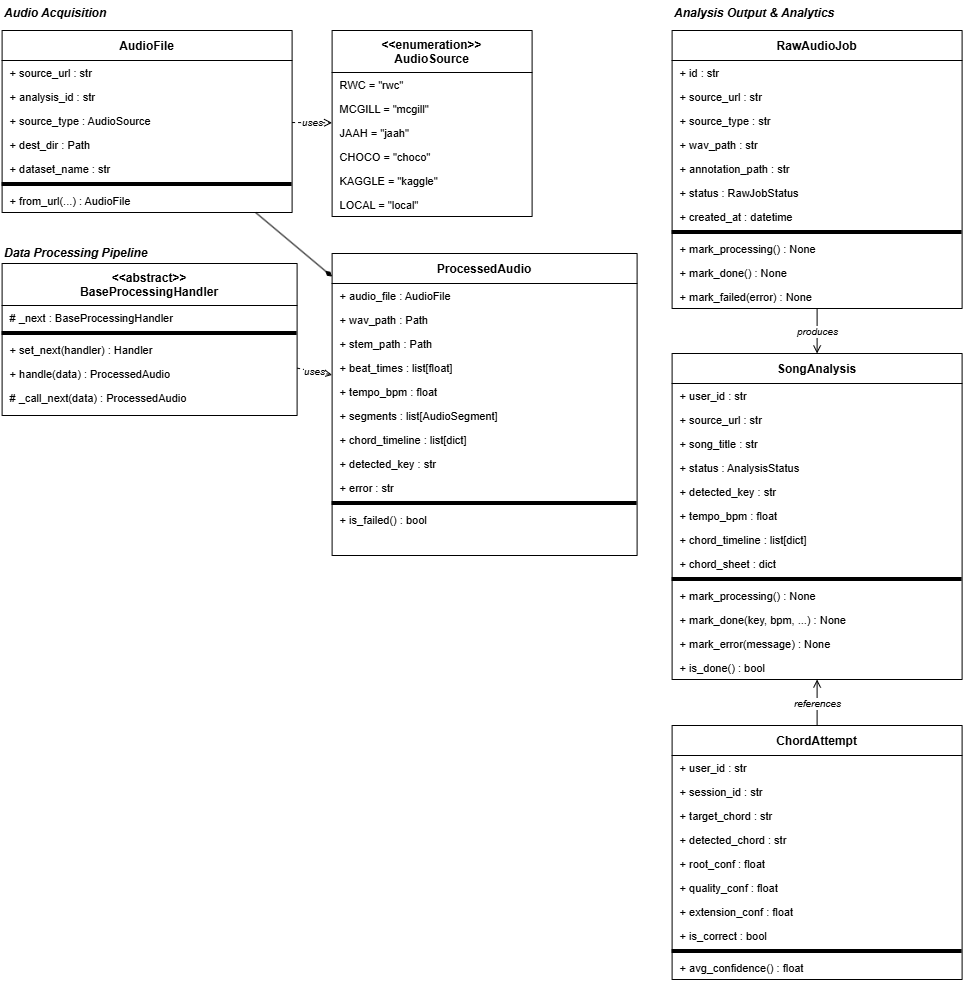

The diagram above was exported from draw.io. Its source (the exported page's mxGraphModel, read from the mxfile embedded in the PNG):
<mxGraphModel dx="1710" dy="985" grid="0" gridSize="10" guides="1" tooltips="1" connect="1" arrows="1" fold="1" page="0" pageScale="1" pageWidth="1100" pageHeight="1050" math="0" shadow="0">
  <root>
    <mxCell id="0" />
    <mxCell id="1" parent="0" />
    <mxCell id="s1" parent="1" style="text;html=1;strokeColor=none;fillColor=none;align=left;verticalAlign=middle;fontSize=12;fontStyle=3;" value="Audio Acquisition" vertex="1">
      <mxGeometry height="25" width="200" x="30" y="15" as="geometry" />
    </mxCell>
    <mxCell id="s2" parent="1" style="text;html=1;strokeColor=none;fillColor=none;align=left;verticalAlign=middle;fontSize=12;fontStyle=3;" value="Data Processing Pipeline" vertex="1">
      <mxGeometry height="25" width="230" x="30" y="255" as="geometry" />
    </mxCell>
    <mxCell id="s3" parent="1" style="text;html=1;strokeColor=none;fillColor=none;align=left;verticalAlign=middle;fontSize=12;fontStyle=3;" value="Analysis Output &amp; Analytics" vertex="1">
      <mxGeometry height="25" width="250" x="700" y="15" as="geometry" />
    </mxCell>
    <mxCell id="100" parent="1" style="swimlane;fontStyle=1;align=center;startSize=30;fillColor=none;strokeColor=#000000;fontSize=12;" value="AudioFile" vertex="1">
      <mxGeometry height="182" width="290" x="30" y="45" as="geometry" />
    </mxCell>
    <mxCell id="101" parent="100" style="text;strokeColor=none;fillColor=none;align=left;verticalAlign=top;spacingLeft=6;overflow=hidden;fontSize=11;" value="+ source_url : str" vertex="1">
      <mxGeometry height="24" width="290" y="30" as="geometry" />
    </mxCell>
    <mxCell id="102" parent="100" style="text;strokeColor=none;fillColor=none;align=left;verticalAlign=top;spacingLeft=6;overflow=hidden;fontSize=11;" value="+ analysis_id : str" vertex="1">
      <mxGeometry height="24" width="290" y="54" as="geometry" />
    </mxCell>
    <mxCell id="103" parent="100" style="text;strokeColor=none;fillColor=none;align=left;verticalAlign=top;spacingLeft=6;overflow=hidden;fontSize=11;" value="+ source_type : AudioSource" vertex="1">
      <mxGeometry height="24" width="290" y="78" as="geometry" />
    </mxCell>
    <mxCell id="104" parent="100" style="text;strokeColor=none;fillColor=none;align=left;verticalAlign=top;spacingLeft=6;overflow=hidden;fontSize=11;" value="+ dest_dir : Path" vertex="1">
      <mxGeometry height="24" width="290" y="102" as="geometry" />
    </mxCell>
    <mxCell id="105" parent="100" style="text;strokeColor=none;fillColor=none;align=left;verticalAlign=top;spacingLeft=6;overflow=hidden;fontSize=11;" value="+ dataset_name : str" vertex="1">
      <mxGeometry height="24" width="290" y="126" as="geometry" />
    </mxCell>
    <mxCell id="106" parent="100" style="line;strokeColor=#000000;fillColor=none;" value="" vertex="1">
      <mxGeometry height="8" width="290" y="150" as="geometry" />
    </mxCell>
    <mxCell id="107" parent="100" style="text;strokeColor=none;fillColor=none;align=left;verticalAlign=top;spacingLeft=6;overflow=hidden;fontSize=11;" value="+ from_url(...) : AudioFile" vertex="1">
      <mxGeometry height="24" width="290" y="158" as="geometry" />
    </mxCell>
    <mxCell id="200" parent="1" style="swimlane;fontStyle=1;align=center;startSize=42;fillColor=none;strokeColor=#000000;fontSize=12;" value="&lt;&lt;enumeration&gt;&gt;&#10;AudioSource" vertex="1">
      <mxGeometry height="186" width="200" x="360" y="45" as="geometry" />
    </mxCell>
    <mxCell id="201" parent="200" style="text;strokeColor=none;fillColor=none;align=left;verticalAlign=top;spacingLeft=6;overflow=hidden;fontSize=11;" value="RWC = &quot;rwc&quot;" vertex="1">
      <mxGeometry height="24" width="200" y="42" as="geometry" />
    </mxCell>
    <mxCell id="202" parent="200" style="text;strokeColor=none;fillColor=none;align=left;verticalAlign=top;spacingLeft=6;overflow=hidden;fontSize=11;" value="MCGILL = &quot;mcgill&quot;" vertex="1">
      <mxGeometry height="24" width="200" y="66" as="geometry" />
    </mxCell>
    <mxCell id="203" parent="200" style="text;strokeColor=none;fillColor=none;align=left;verticalAlign=top;spacingLeft=6;overflow=hidden;fontSize=11;" value="JAAH = &quot;jaah&quot;" vertex="1">
      <mxGeometry height="24" width="200" y="90" as="geometry" />
    </mxCell>
    <mxCell id="204" parent="200" style="text;strokeColor=none;fillColor=none;align=left;verticalAlign=top;spacingLeft=6;overflow=hidden;fontSize=11;" value="CHOCO = &quot;choco&quot;" vertex="1">
      <mxGeometry height="24" width="200" y="114" as="geometry" />
    </mxCell>
    <mxCell id="205" parent="200" style="text;strokeColor=none;fillColor=none;align=left;verticalAlign=top;spacingLeft=6;overflow=hidden;fontSize=11;" value="KAGGLE = &quot;kaggle&quot;" vertex="1">
      <mxGeometry height="24" width="200" y="138" as="geometry" />
    </mxCell>
    <mxCell id="206" parent="200" style="text;strokeColor=none;fillColor=none;align=left;verticalAlign=top;spacingLeft=6;overflow=hidden;fontSize=11;" value="LOCAL = &quot;local&quot;" vertex="1">
      <mxGeometry height="24" width="200" y="162" as="geometry" />
    </mxCell>
    <mxCell id="300" parent="1" style="swimlane;fontStyle=1;align=center;startSize=42;fillColor=none;strokeColor=#000000;fontSize=12;" value="&lt;&lt;abstract&gt;&gt;&#10;BaseProcessingHandler" vertex="1">
      <mxGeometry height="152" width="295" x="30" y="278" as="geometry" />
    </mxCell>
    <mxCell id="301" parent="300" style="text;strokeColor=none;fillColor=none;align=left;verticalAlign=top;spacingLeft=6;overflow=hidden;fontSize=11;" value="# _next : BaseProcessingHandler" vertex="1">
      <mxGeometry height="24" width="295" y="42" as="geometry" />
    </mxCell>
    <mxCell id="302" parent="300" style="line;strokeColor=#000000;fillColor=none;" value="" vertex="1">
      <mxGeometry height="8" width="295" y="66" as="geometry" />
    </mxCell>
    <mxCell id="303" parent="300" style="text;strokeColor=none;fillColor=none;align=left;verticalAlign=top;spacingLeft=6;overflow=hidden;fontSize=11;" value="+ set_next(handler) : Handler" vertex="1">
      <mxGeometry height="24" width="295" y="74" as="geometry" />
    </mxCell>
    <mxCell id="304" parent="300" style="text;strokeColor=none;fillColor=none;align=left;verticalAlign=top;spacingLeft=6;overflow=hidden;fontSize=11;" value="+ handle(data) : ProcessedAudio" vertex="1">
      <mxGeometry height="24" width="295" y="98" as="geometry" />
    </mxCell>
    <mxCell id="305" parent="300" style="text;strokeColor=none;fillColor=none;align=left;verticalAlign=top;spacingLeft=6;overflow=hidden;fontSize=11;" value="# _call_next(data) : ProcessedAudio" vertex="1">
      <mxGeometry height="24" width="295" y="122" as="geometry" />
    </mxCell>
    <mxCell id="400" parent="1" style="swimlane;fontStyle=1;align=center;startSize=30;fillColor=none;strokeColor=#000000;fontSize=12;" value="ProcessedAudio" vertex="1">
      <mxGeometry height="302" width="305" x="360" y="268" as="geometry" />
    </mxCell>
    <mxCell id="401" parent="400" style="text;strokeColor=none;fillColor=none;align=left;verticalAlign=top;spacingLeft=6;overflow=hidden;fontSize=11;" value="+ audio_file : AudioFile" vertex="1">
      <mxGeometry height="24" width="305" y="30" as="geometry" />
    </mxCell>
    <mxCell id="402" parent="400" style="text;strokeColor=none;fillColor=none;align=left;verticalAlign=top;spacingLeft=6;overflow=hidden;fontSize=11;" value="+ wav_path : Path" vertex="1">
      <mxGeometry height="24" width="305" y="54" as="geometry" />
    </mxCell>
    <mxCell id="403" parent="400" style="text;strokeColor=none;fillColor=none;align=left;verticalAlign=top;spacingLeft=6;overflow=hidden;fontSize=11;" value="+ stem_path : Path" vertex="1">
      <mxGeometry height="24" width="305" y="78" as="geometry" />
    </mxCell>
    <mxCell id="404" parent="400" style="text;strokeColor=none;fillColor=none;align=left;verticalAlign=top;spacingLeft=6;overflow=hidden;fontSize=11;" value="+ beat_times : list[float]" vertex="1">
      <mxGeometry height="24" width="305" y="102" as="geometry" />
    </mxCell>
    <mxCell id="405" parent="400" style="text;strokeColor=none;fillColor=none;align=left;verticalAlign=top;spacingLeft=6;overflow=hidden;fontSize=11;" value="+ tempo_bpm : float" vertex="1">
      <mxGeometry height="24" width="305" y="126" as="geometry" />
    </mxCell>
    <mxCell id="406" parent="400" style="text;strokeColor=none;fillColor=none;align=left;verticalAlign=top;spacingLeft=6;overflow=hidden;fontSize=11;" value="+ segments : list[AudioSegment]" vertex="1">
      <mxGeometry height="24" width="305" y="150" as="geometry" />
    </mxCell>
    <mxCell id="407" parent="400" style="text;strokeColor=none;fillColor=none;align=left;verticalAlign=top;spacingLeft=6;overflow=hidden;fontSize=11;" value="+ chord_timeline : list[dict]" vertex="1">
      <mxGeometry height="24" width="305" y="174" as="geometry" />
    </mxCell>
    <mxCell id="408" parent="400" style="text;strokeColor=none;fillColor=none;align=left;verticalAlign=top;spacingLeft=6;overflow=hidden;fontSize=11;" value="+ detected_key : str" vertex="1">
      <mxGeometry height="24" width="305" y="198" as="geometry" />
    </mxCell>
    <mxCell id="409" parent="400" style="text;strokeColor=none;fillColor=none;align=left;verticalAlign=top;spacingLeft=6;overflow=hidden;fontSize=11;" value="+ error : str" vertex="1">
      <mxGeometry height="24" width="305" y="222" as="geometry" />
    </mxCell>
    <mxCell id="410" parent="400" style="line;strokeColor=#000000;fillColor=none;" value="" vertex="1">
      <mxGeometry height="8" width="305" y="246" as="geometry" />
    </mxCell>
    <mxCell id="411" parent="400" style="text;strokeColor=none;fillColor=none;align=left;verticalAlign=top;spacingLeft=6;overflow=hidden;fontSize=11;" value="+ is_failed() : bool" vertex="1">
      <mxGeometry height="24" width="305" y="254" as="geometry" />
    </mxCell>
    <mxCell id="500" parent="1" style="swimlane;fontStyle=1;align=center;startSize=30;fillColor=none;strokeColor=#000000;fontSize=12;" value="RawAudioJob" vertex="1">
      <mxGeometry height="278" width="290" x="700" y="45" as="geometry" />
    </mxCell>
    <mxCell id="501" parent="500" style="text;strokeColor=none;fillColor=none;align=left;verticalAlign=top;spacingLeft=6;overflow=hidden;fontSize=11;" value="+ id : str" vertex="1">
      <mxGeometry height="24" width="290" y="30" as="geometry" />
    </mxCell>
    <mxCell id="502" parent="500" style="text;strokeColor=none;fillColor=none;align=left;verticalAlign=top;spacingLeft=6;overflow=hidden;fontSize=11;" value="+ source_url : str" vertex="1">
      <mxGeometry height="24" width="290" y="54" as="geometry" />
    </mxCell>
    <mxCell id="503" parent="500" style="text;strokeColor=none;fillColor=none;align=left;verticalAlign=top;spacingLeft=6;overflow=hidden;fontSize=11;" value="+ source_type : str" vertex="1">
      <mxGeometry height="24" width="290" y="78" as="geometry" />
    </mxCell>
    <mxCell id="504" parent="500" style="text;strokeColor=none;fillColor=none;align=left;verticalAlign=top;spacingLeft=6;overflow=hidden;fontSize=11;" value="+ wav_path : str" vertex="1">
      <mxGeometry height="24" width="290" y="102" as="geometry" />
    </mxCell>
    <mxCell id="505" parent="500" style="text;strokeColor=none;fillColor=none;align=left;verticalAlign=top;spacingLeft=6;overflow=hidden;fontSize=11;" value="+ annotation_path : str" vertex="1">
      <mxGeometry height="24" width="290" y="126" as="geometry" />
    </mxCell>
    <mxCell id="506" parent="500" style="text;strokeColor=none;fillColor=none;align=left;verticalAlign=top;spacingLeft=6;overflow=hidden;fontSize=11;" value="+ status : RawJobStatus" vertex="1">
      <mxGeometry height="24" width="290" y="150" as="geometry" />
    </mxCell>
    <mxCell id="507" parent="500" style="text;strokeColor=none;fillColor=none;align=left;verticalAlign=top;spacingLeft=6;overflow=hidden;fontSize=11;" value="+ created_at : datetime" vertex="1">
      <mxGeometry height="24" width="290" y="174" as="geometry" />
    </mxCell>
    <mxCell id="508" parent="500" style="line;strokeColor=#000000;fillColor=none;" value="" vertex="1">
      <mxGeometry height="8" width="290" y="198" as="geometry" />
    </mxCell>
    <mxCell id="509" parent="500" style="text;strokeColor=none;fillColor=none;align=left;verticalAlign=top;spacingLeft=6;overflow=hidden;fontSize=11;" value="+ mark_processing() : None" vertex="1">
      <mxGeometry height="24" width="290" y="206" as="geometry" />
    </mxCell>
    <mxCell id="510" parent="500" style="text;strokeColor=none;fillColor=none;align=left;verticalAlign=top;spacingLeft=6;overflow=hidden;fontSize=11;" value="+ mark_done() : None" vertex="1">
      <mxGeometry height="24" width="290" y="230" as="geometry" />
    </mxCell>
    <mxCell id="511" parent="500" style="text;strokeColor=none;fillColor=none;align=left;verticalAlign=top;spacingLeft=6;overflow=hidden;fontSize=11;" value="+ mark_failed(error) : None" vertex="1">
      <mxGeometry height="24" width="290" y="254" as="geometry" />
    </mxCell>
    <mxCell id="600" parent="1" style="swimlane;fontStyle=1;align=center;startSize=30;fillColor=none;strokeColor=#000000;fontSize=12;" value="SongAnalysis" vertex="1">
      <mxGeometry height="326" width="290" x="700" y="368" as="geometry" />
    </mxCell>
    <mxCell id="601" parent="600" style="text;strokeColor=none;fillColor=none;align=left;verticalAlign=top;spacingLeft=6;overflow=hidden;fontSize=11;" value="+ user_id : str" vertex="1">
      <mxGeometry height="24" width="290" y="30" as="geometry" />
    </mxCell>
    <mxCell id="602" parent="600" style="text;strokeColor=none;fillColor=none;align=left;verticalAlign=top;spacingLeft=6;overflow=hidden;fontSize=11;" value="+ source_url : str" vertex="1">
      <mxGeometry height="24" width="290" y="54" as="geometry" />
    </mxCell>
    <mxCell id="603" parent="600" style="text;strokeColor=none;fillColor=none;align=left;verticalAlign=top;spacingLeft=6;overflow=hidden;fontSize=11;" value="+ song_title : str" vertex="1">
      <mxGeometry height="24" width="290" y="78" as="geometry" />
    </mxCell>
    <mxCell id="604" parent="600" style="text;strokeColor=none;fillColor=none;align=left;verticalAlign=top;spacingLeft=6;overflow=hidden;fontSize=11;" value="+ status : AnalysisStatus" vertex="1">
      <mxGeometry height="24" width="290" y="102" as="geometry" />
    </mxCell>
    <mxCell id="605" parent="600" style="text;strokeColor=none;fillColor=none;align=left;verticalAlign=top;spacingLeft=6;overflow=hidden;fontSize=11;" value="+ detected_key : str" vertex="1">
      <mxGeometry height="24" width="290" y="126" as="geometry" />
    </mxCell>
    <mxCell id="606" parent="600" style="text;strokeColor=none;fillColor=none;align=left;verticalAlign=top;spacingLeft=6;overflow=hidden;fontSize=11;" value="+ tempo_bpm : float" vertex="1">
      <mxGeometry height="24" width="290" y="150" as="geometry" />
    </mxCell>
    <mxCell id="607" parent="600" style="text;strokeColor=none;fillColor=none;align=left;verticalAlign=top;spacingLeft=6;overflow=hidden;fontSize=11;" value="+ chord_timeline : list[dict]" vertex="1">
      <mxGeometry height="24" width="290" y="174" as="geometry" />
    </mxCell>
    <mxCell id="608" parent="600" style="text;strokeColor=none;fillColor=none;align=left;verticalAlign=top;spacingLeft=6;overflow=hidden;fontSize=11;" value="+ chord_sheet : dict" vertex="1">
      <mxGeometry height="24" width="290" y="198" as="geometry" />
    </mxCell>
    <mxCell id="609" parent="600" style="line;strokeColor=#000000;fillColor=none;" value="" vertex="1">
      <mxGeometry height="8" width="290" y="222" as="geometry" />
    </mxCell>
    <mxCell id="610" parent="600" style="text;strokeColor=none;fillColor=none;align=left;verticalAlign=top;spacingLeft=6;overflow=hidden;fontSize=11;" value="+ mark_processing() : None" vertex="1">
      <mxGeometry height="24" width="290" y="230" as="geometry" />
    </mxCell>
    <mxCell id="611" parent="600" style="text;strokeColor=none;fillColor=none;align=left;verticalAlign=top;spacingLeft=6;overflow=hidden;fontSize=11;" value="+ mark_done(key, bpm, ...) : None" vertex="1">
      <mxGeometry height="24" width="290" y="254" as="geometry" />
    </mxCell>
    <mxCell id="612" parent="600" style="text;strokeColor=none;fillColor=none;align=left;verticalAlign=top;spacingLeft=6;overflow=hidden;fontSize=11;" value="+ mark_error(message) : None" vertex="1">
      <mxGeometry height="24" width="290" y="278" as="geometry" />
    </mxCell>
    <mxCell id="613" parent="600" style="text;strokeColor=none;fillColor=none;align=left;verticalAlign=top;spacingLeft=6;overflow=hidden;fontSize=11;" value="+ is_done() : bool" vertex="1">
      <mxGeometry height="24" width="290" y="302" as="geometry" />
    </mxCell>
    <mxCell id="700" parent="1" style="swimlane;fontStyle=1;align=center;startSize=30;fillColor=none;strokeColor=#000000;fontSize=12;" value="ChordAttempt" vertex="1">
      <mxGeometry height="254" width="290" x="700" y="740" as="geometry" />
    </mxCell>
    <mxCell id="701" parent="700" style="text;strokeColor=none;fillColor=none;align=left;verticalAlign=top;spacingLeft=6;overflow=hidden;fontSize=11;" value="+ user_id : str" vertex="1">
      <mxGeometry height="24" width="290" y="30" as="geometry" />
    </mxCell>
    <mxCell id="702" parent="700" style="text;strokeColor=none;fillColor=none;align=left;verticalAlign=top;spacingLeft=6;overflow=hidden;fontSize=11;" value="+ session_id : str" vertex="1">
      <mxGeometry height="24" width="290" y="54" as="geometry" />
    </mxCell>
    <mxCell id="703" parent="700" style="text;strokeColor=none;fillColor=none;align=left;verticalAlign=top;spacingLeft=6;overflow=hidden;fontSize=11;" value="+ target_chord : str" vertex="1">
      <mxGeometry height="24" width="290" y="78" as="geometry" />
    </mxCell>
    <mxCell id="704" parent="700" style="text;strokeColor=none;fillColor=none;align=left;verticalAlign=top;spacingLeft=6;overflow=hidden;fontSize=11;" value="+ detected_chord : str" vertex="1">
      <mxGeometry height="24" width="290" y="102" as="geometry" />
    </mxCell>
    <mxCell id="705" parent="700" style="text;strokeColor=none;fillColor=none;align=left;verticalAlign=top;spacingLeft=6;overflow=hidden;fontSize=11;" value="+ root_conf : float" vertex="1">
      <mxGeometry height="24" width="290" y="126" as="geometry" />
    </mxCell>
    <mxCell id="706" parent="700" style="text;strokeColor=none;fillColor=none;align=left;verticalAlign=top;spacingLeft=6;overflow=hidden;fontSize=11;" value="+ quality_conf : float" vertex="1">
      <mxGeometry height="24" width="290" y="150" as="geometry" />
    </mxCell>
    <mxCell id="707" parent="700" style="text;strokeColor=none;fillColor=none;align=left;verticalAlign=top;spacingLeft=6;overflow=hidden;fontSize=11;" value="+ extension_conf : float" vertex="1">
      <mxGeometry height="24" width="290" y="174" as="geometry" />
    </mxCell>
    <mxCell id="708" parent="700" style="text;strokeColor=none;fillColor=none;align=left;verticalAlign=top;spacingLeft=6;overflow=hidden;fontSize=11;" value="+ is_correct : bool" vertex="1">
      <mxGeometry height="24" width="290" y="198" as="geometry" />
    </mxCell>
    <mxCell id="709" parent="700" style="line;strokeColor=#000000;fillColor=none;" value="" vertex="1">
      <mxGeometry height="8" width="290" y="222" as="geometry" />
    </mxCell>
    <mxCell id="710" parent="700" style="text;strokeColor=none;fillColor=none;align=left;verticalAlign=top;spacingLeft=6;overflow=hidden;fontSize=11;" value="+ avg_confidence() : float" vertex="1">
      <mxGeometry height="24" width="290" y="230" as="geometry" />
    </mxCell>
    <mxCell id="e1" edge="1" parent="1" source="100" style="dashed=1;endArrow=open;endFill=0;startArrow=none;strokeColor=#000000;fontSize=10;fontStyle=2;html=1;" target="200" value="uses">
      <mxGeometry relative="1" as="geometry" />
    </mxCell>
    <mxCell id="e2" edge="1" parent="1" source="400" style="endArrow=none;startArrow=diamondThin;startFill=1;strokeColor=#000000;html=1;" target="100">
      <mxGeometry relative="1" as="geometry" />
    </mxCell>
    <mxCell id="e3" edge="1" parent="1" source="300" style="dashed=1;endArrow=open;endFill=0;strokeColor=#000000;fontSize=10;fontStyle=2;html=1;" target="400" value="uses">
      <mxGeometry relative="1" as="geometry" />
    </mxCell>
    <mxCell id="e4" edge="1" parent="1" source="500" style="endArrow=open;endFill=0;strokeColor=#000000;fontSize=10;fontStyle=2;html=1;" target="600" value="produces">
      <mxGeometry relative="1" as="geometry" />
    </mxCell>
    <mxCell id="e5" edge="1" parent="1" source="700" style="endArrow=open;endFill=0;strokeColor=#000000;fontSize=10;fontStyle=2;html=1;" target="600" value="references">
      <mxGeometry relative="1" as="geometry" />
    </mxCell>
  </root>
</mxGraphModel>